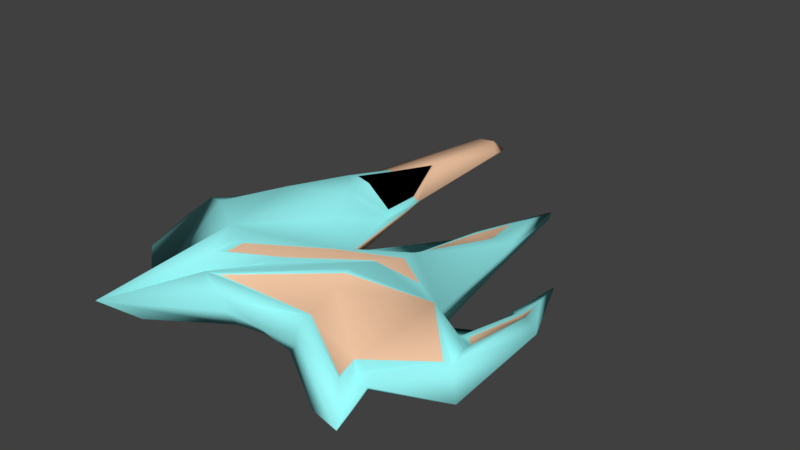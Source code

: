 # Source: Cadarache_DiamondMII.blend  (saved by Blender 2.79.7; exported with 4.5.12 LTS)
import bpy
from mathutils import Matrix  # noqa: F401  (used for matrix-valued properties, if any)

bpy.ops.wm.read_factory_settings(use_empty=True)
scene = bpy.context.scene
scene.name = 'Scene'

# ---- collections
col_collection_1 = bpy.data.collections.new('Collection 1'); scene.collection.children.link(col_collection_1)
col_gem = bpy.data.collections.new('gem')  # instanced only; not linked into the scene

# ---- materials (node trees are filled in below, after node groups)
mat_blue = bpy.data.materials.new('blue')
mat_blue.alpha_threshold = 0.0
mat_blue.use_transparent_shadow = False
mat_blue.diffuse_color = (0.3482, 1.0, 1.0, 1.0)
mat_blue.specular_color = (1.0, 0.002121, 0.2808)
mat_blue.roughness = 0.5
mat_blue.specular_intensity = 1.0
mat_orange = bpy.data.materials.new('orange')
mat_orange.alpha_threshold = 0.0
mat_orange.use_transparent_shadow = False
mat_orange.diffuse_color = (1.0, 0.6335, 0.4092, 1.0)
mat_orange.specular_color = (0.09349, 1.0, 0.1231)
mat_orange.roughness = 0.5
mat_orange.specular_intensity = 1.0
mat_material_001 = bpy.data.materials.new('Material.001')
mat_material_001.alpha_threshold = 0.0
mat_material_001.use_transparent_shadow = False
mat_material_001.diffuse_color = (0.0, 0.0, 0.0, 1.0)
mat_material_001.roughness = 0.5
mat_material_001.specular_intensity = 0.5308

# ---- material node trees

# ---- world
world_world = bpy.data.worlds.new('World'); scene.world = world_world
world_world.color = (0.05088, 0.05088, 0.05088)
world_world.use_sun_shadow = False
world_world.sun_shadow_jitter_overblur = 0.0

# ---- meshes
me_cube_001 = bpy.data.meshes.new('Cube.001')
me_cube_001.from_pydata([(-2.027, -0.4904, 0.1477), (-2.001, -1.354, 0.1477), (1.195, -1.741, 0.1801), (1.308, -2.08, 0.3483), (1.598, -0.7518, 0.1004), (0.4692, -1.739, 0.1477), (-1.569, 0.0119, 0.1477), (-0.8596, -1.516, 0.5445), (-0.2245, -0.1319, 0.1477), (-0.4535, -1.739, 0.1477), (0.007877, -1.739, 0.1477), (-2.027, -0.4904, 0.3842), (-1.545, 0.0119, 0.3842), (0.6517, 2.142, 0.05368), (-0.8567, -1.234, 0.5473), (-0.7402, 1.921, 0.3492), (-0.654, 0.1656, 0.6184), (-0.1574, -0.5391, 0.4263), (-0.3479, -1.103, 0.4803), (0.4991, -1.621, 0.4338), (0.2946, -0.5341, 0.4197), (-1.45, -0.04005, 0.0166), (-1.871, -0.5143, 0.0166), (-2.168, -0.8751, 0.0166), (-2.29, -0.6123, 0.1477), (1.275, -1.689, 0.0166), (1.108, -2.198, 0.0166), (0.7229, -1.311, 0.0166), (1.98, -1.375, 0.0166), (0.3434, -1.695, 0.0166), (0.6877, 2.037, 0.01048), (-0.8828, 0.0181, 0.01793), (-0.6741, -0.1953, 0.01793), (-1.12, -2.198, 0.0166), (-0.2064, -0.3751, 0.0166), (-0.008407, -1.634, 0.0166), (-0.3597, -1.695, 0.0166), (1.143, -0.4853, 0.0166), (-0.2916, -1.096, 0.0166), (0.9307, 0.941, 0.1967), (0.3755, 1.079, 0.07255), (0.906, 0.7716, 0.01353), (0.5264, 0.7511, 0.09824), (-1.205, 0.8794, 0.3601), (-0.6547, 0.5385, 0.5914), (-0.6368, 0.7294, 0.5507), (-0.5285, 1.23, 0.1568), (-0.9162, 0.6188, -0.001204), (-0.6944, 0.5192, 0.03265), (-0.5654, -0.1041, 0.4667), (-0.5446, -0.1785, 0.01793), (-0.4921, 0.6269, 0.184), (-1.39, -1.876, 0.0166), (-1.237, -0.1041, 0.6145), (-1.487, -0.8295, 0.6377), (-1.166, -0.01097, 0.01793), (-1.171, -0.3548, 0.0166), (-1.132, 0.5678, -0.0341), (-0.9701, 1.264, 0.4077), (-1.021, 0.5941, 0.5574), (0.439, -0.03486, 0.3689), (1.395, -0.5527, 0.04671), (-0.9462, -1.169, 0.677), (-0.2245, -0.2305, 0.2279), (0.4427, -1.001, 0.6081), (-0.7244, -1.715, 0.4704), (0.08409, 0.04977, 0.1064), (0.2551, 0.05499, 0.2211), (0.4546, 0.965, 0.2021), (0.7615, 0.9272, 0.2568), (0.6723, 1.625, 0.1553), (1.367, -1.797, 0.1477), (1.568, -2.399, 0.1477), (0.4692, -1.739, 0.2829), (-0.4535, -1.739, 0.2829), (0.3869, -0.5532, 0.474), (-0.3475, -1.223, 0.4744), (-1.546, -2.399, 0.1477), (-1.217, 1.172, 0.134), (1.693, -0.05838, 0.1768), (1.649, 0.3901, 0.08666), (1.908, -0.2495, 0.3151), (1.56, -0.2555, 0.01065), (1.212, -0.5972, 0.2644), (1.852, -1.276, 0.3156), (1.542, 0.8195, 0.007989), (2.061, -0.3059, 0.2177), (1.589, 0.03019, 0.1187), (0.1949, 0.2269, 0.1388), (0.3195, 0.2307, 0.2167), (0.4647, 0.8933, 0.2028), (0.6882, 0.8658, 0.2136), (0.6232, 1.374, 0.1916), (1.73, -0.09553, 0.1773), (1.871, -0.2326, 0.2744), (1.479, -0.5252, 0.04965), (1.626, -0.682, 0.08259), (1.691, 0.2924, 0.09975), (-0.604, -1.649, 0.4492), (0.4804, -1.234, 0.532), (0.5126, -1.574, 0.415), (1.151, -1.714, 0.2906), (1.259, -2.023, 0.335), (1.765, -1.279, 0.3045), (0.4482, -1.041, 0.5809), (1.168, -0.6444, 0.3603), (-0.3356, -1.055, 0.4764), (-0.1473, -0.5634, 0.4283), (0.4597, -0.2209, 0.3931), (0.2916, -0.4853, 0.4224), (0.8128, -0.4169, 0.3316), (-0.7698, -1.182, 0.536), (-0.7675, -1.401, 0.5335), (-0.6782, 1.241, 0.03513), (-0.9942, 1.194, -0.01312), (-0.9009, 1.218, 0.001127), (-1.148, 1.216, 0.03281), (-0.6606, 0.2906, 0.59), (-0.7334, 1.774, 0.3624), (-0.9277, 1.219, 0.4118), (-0.9706, 0.6528, 0.5384), (-0.5237, 0.6805, 0.2228), (-0.5544, 1.19, 0.1998), (-0.7216, 1.712, 0.3822), (-0.6492, 1.228, 0.4706), (-0.9002, 1.202, 0.4276), (-0.9397, 0.6811, 0.544), (-0.5288, 0.7065, 0.2539), (-0.5571, 1.175, 0.2327), (-0.6538, 2.891, 0.147), (-0.6782, 3.033, 0.1203), (-0.7704, 3.0, 0.253), (-0.8971, 2.897, 0.2852), (-0.7554, 3.211, 0.08476), (-0.7412, 2.985, 0.07657), (-0.8884, 3.029, 0.07867), (-0.9264, 3.022, 0.1344)], [], [(9, 36, 35, 10), (40, 42, 34, 8), (6, 21, 22, 0), (0, 22, 24), (77, 33, 36, 9), (10, 35, 29, 5), (1, 23, 52), (39, 41, 30, 13), (81, 80, 97, 94), (24, 23, 1), (5, 29, 26, 72), (71, 25, 28, 84), (16, 62, 63, 49), (17, 14, 111, 107), (11, 24, 1, 52), (65, 19, 100, 98), (2, 84, 103, 101), (51, 49, 63, 46), (40, 63, 66, 68), (59, 53, 16), (54, 52, 77, 62), (53, 54, 62, 16), (108, 17, 107), (7, 18, 106, 112), (10, 73, 74, 9), (0, 11, 12, 6), (72, 73, 5), (5, 73, 10), (24, 11, 0), (9, 74, 77), (46, 63, 8), (31, 50, 34, 32), (32, 34, 38, 33), (22, 52, 23, 24), (29, 27, 25, 26), (25, 27, 37, 28), (33, 38, 36), (48, 34, 50), (41, 42, 30), (57, 47, 31, 55), (56, 32, 33, 52), (55, 31, 32, 56), (36, 38, 37, 35), (38, 34, 37), (35, 37, 27, 29), (72, 26, 25, 71), (52, 33, 77), (37, 34, 42, 41), (8, 63, 40), (83, 39, 60), (13, 40, 68, 70), (83, 37, 41, 39), (13, 30, 42, 40), (8, 34, 48, 46), (6, 12, 43, 78), (51, 46, 122, 121), (58, 59, 120, 119), (78, 21, 6), (16, 51, 121, 117), (46, 15, 118, 122), (47, 48, 50, 31), (15, 58, 119, 118), (43, 12, 59, 58), (21, 116, 114, 57), (21, 55, 56, 22), (22, 56, 52), (21, 57, 55), (12, 11, 54, 53), (11, 52, 54), (12, 53, 59), (59, 16, 117, 120), (51, 16, 49), (108, 110, 83, 60), (14, 17, 63, 62), (20, 18, 76, 75), (17, 108, 60, 63), (110, 20, 75, 83), (18, 7, 77, 76), (7, 14, 62, 77), (70, 68, 90, 92), (69, 70, 92, 91), (39, 70, 69), (63, 60, 67, 66), (39, 13, 70), (60, 39, 69, 67), (2, 3, 72, 71), (84, 2, 71), (19, 65, 74, 73), (65, 64, 75, 76), (64, 83, 75), (65, 76, 77), (65, 77, 74), (3, 19, 73, 72), (3, 2, 101, 102), (83, 64, 104, 105), (113, 115, 135, 134), (61, 79, 87, 82), (84, 28, 86), (28, 37, 82), (86, 28, 82, 85), (82, 87, 85), (79, 61, 95, 93), (4, 61, 83, 84), (80, 81, 86, 85), (79, 80, 85, 87), (83, 61, 37), (81, 4, 84, 86), (91, 92, 90), (89, 91, 90, 88), (67, 69, 91, 89), (66, 67, 89, 88), (68, 66, 88, 90), (95, 96, 94, 93), (93, 94, 97), (4, 81, 94, 96), (80, 79, 93, 97), (61, 4, 96, 95), (100, 102, 101, 99), (101, 103, 105, 99), (98, 100, 99), (104, 99, 105), (98, 99, 104), (84, 83, 105, 103), (64, 65, 98, 104), (19, 3, 102, 100), (111, 112, 106, 107), (106, 109, 108, 107), (109, 110, 108), (14, 7, 112, 111), (20, 110, 109), (18, 20, 109, 106), (15, 46, 129, 131), (78, 132, 136), (113, 46, 48), (115, 113, 48, 47), (78, 116, 21), (43, 58, 132, 78), (114, 115, 47, 57), (46, 113, 134, 130), (46, 130, 129), (115, 114, 135), (116, 78, 136, 135), (58, 15, 131, 132), (114, 116, 135), (117, 121, 127, 44), (121, 122, 128, 127), (119, 120, 126, 125), (120, 117, 44, 126), (122, 118, 123, 128), (118, 119, 125, 123), (123, 125, 124), (125, 126, 45, 124), (124, 45, 127, 128), (123, 124, 128), (45, 44, 127), (44, 45, 126), (61, 82, 37), (131, 129, 130, 133), (132, 131, 133), (130, 134, 133), (134, 135, 133), (135, 136, 133), (136, 132, 133)])
me_cube_001.polygons.foreach_set('use_smooth', [True] * 163)
me_cube_001.polygons.foreach_set('material_index', [0, 0, 0, 0, 0, 0, 0, 0, 0, 0, 0, 0, 0, 0, 0, 0, 0, 0, 0, 0, 0, 0, 0, 0, 0, 1, 0, 0, 1, 0, 1, 0, 0, 0, 0, 0, 0, 0, 0, 0, 0, 0, 0, 0, 0, 0, 0, 0, 0, 0, 0, 0, 0, 0, 1, 0, 0, 0, 0, 1, 0, 1, 0, 0, 0, 0, 0, 0, 0, 0, 0, 0, 0, 0, 0, 0, 0, 0, 0, 0, 0, 0, 0, 0, 0, 0, 0, 0, 0, 0, 0, 0, 0, 0, 0, 0, 0, 0, 0, 0, 0, 0, 0, 0, 0, 0, 0, 1, 1, 0, 0, 0, 1, 1, 0, 0, 0, 1, 1, 1, 1, 1, 0, 0, 0, 1, 1, 1, 0, 0, 0, 1, 1, 0, 0, 0, 1, 0, 0, 1, 0, 0, 1, 0, 0, 0, 0, 0, 1, 1, 2, 2, 2, 2, 2, 2, 0, 1, 1, 0, 0, 0, 1])
me_cube_001.materials.append(mat_blue)
me_cube_001.materials.append(mat_orange)
me_cube_001.materials.append(mat_material_001)
me_cube_001.use_remesh_preserve_volume = False
me_cube_001.use_remesh_preserve_attributes = False
me_cube_001.use_mirror_vertex_groups = False
me_cube_001.update()

# ---- objects
ob_fz_thruster_0 = bpy.data.objects.new('fz_thruster:0', None)
ob_fz_repulsor_2 = bpy.data.objects.new('fz_repulsor:2', None)
ob_vehicle_body = bpy.data.objects.new('vehicle_body', me_cube_001)
ob_fz_repulsor_1 = bpy.data.objects.new('fz_repulsor:1', None)
ob_fz_repulsor_3 = bpy.data.objects.new('fz_repulsor:3', None)
ob_fz_repulsor_0 = bpy.data.objects.new('fz_repulsor:0', None)

# ---- transforms, parenting, visibility, modifiers, constraints
ob_fz_thruster_0.location = (0.0, 0.0, 0.0)
ob_fz_thruster_0.rotation_euler = (-1.571, -2.22e-16, 2.22e-16)
ob_fz_thruster_0.lineart.crease_threshold = 0.0
ob_fz_repulsor_2.location = (0.0, -2.192, 0.213)
ob_fz_repulsor_2.rotation_euler = (-0.2898, -0.1975, -0.582)
ob_fz_repulsor_2.scale = (0.6114, 0.6114, 0.6114)
ob_fz_repulsor_2.show_instancer_for_render = False
ob_fz_repulsor_2.instance_type = 'COLLECTION'
ob_fz_repulsor_2.lineart.crease_threshold = 0.0
ob_vehicle_body.location = (0.0, 0.0, 0.0)
ob_vehicle_body.lineart.crease_threshold = 0.0
ob_fz_repulsor_1.location = (2.0, -2.004, 0.1446)
ob_fz_repulsor_1.rotation_euler = (-0.3491, -0.3491, 0.0)
ob_fz_repulsor_1.scale = (0.6114, 0.6114, 0.6114)
ob_fz_repulsor_1.show_instancer_for_render = False
ob_fz_repulsor_1.instance_type = 'COLLECTION'
ob_fz_repulsor_1.lineart.crease_threshold = 0.0
ob_fz_repulsor_3.location = (-2.0, -2.004, 0.1446)
ob_fz_repulsor_3.rotation_euler = (-0.3491, 0.1745, 0.0)
ob_fz_repulsor_3.scale = (0.6114, 0.6114, 0.6114)
ob_fz_repulsor_3.show_instancer_for_render = False
ob_fz_repulsor_3.instance_type = 'COLLECTION'
ob_fz_repulsor_3.lineart.crease_threshold = 0.0
ob_fz_repulsor_0.location = (0.0, 2.0, 0.1674)
ob_fz_repulsor_0.rotation_euler = (0.3491, -0.0, 0.0)
ob_fz_repulsor_0.show_instancer_for_render = False
ob_fz_repulsor_0.instance_type = 'COLLECTION'
ob_fz_repulsor_0.lineart.crease_threshold = 0.0
ob_fz_repulsor_2.instance_collection = col_gem
ob_fz_repulsor_1.instance_collection = col_gem
ob_fz_repulsor_3.instance_collection = col_gem
ob_fz_repulsor_0.instance_collection = col_gem

# ---- collection membership
col_collection_1.objects.link(ob_fz_thruster_0)
col_collection_1.objects.link(ob_fz_repulsor_2)
col_collection_1.objects.link(ob_vehicle_body)
col_collection_1.objects.link(ob_fz_repulsor_1)
col_collection_1.objects.link(ob_fz_repulsor_3)
col_collection_1.objects.link(ob_fz_repulsor_0)

# ---- scene / render settings (as saved in the file)
scene.frame_start = 1; scene.frame_end = 250; scene.frame_set(1)
scene.render.engine = 'BLENDER_EEVEE_NEXT'
scene.render.resolution_percentage = 50
scene.render.dither_intensity = 0.0
scene.cycles.use_denoising = False
scene.cycles.samples = 128
scene.cycles.sampling_pattern = 'TABULATED_SOBOL'
scene.cycles.use_adaptive_sampling = False
scene.cycles.use_light_tree = False
scene.view_settings.view_transform = 'Standard'
bpy.context.view_layer.update()

# ---- added for rendering (the .blend has no active camera and no usable light): camera, sun
cam_auto = bpy.data.cameras.new('AutoCamera')
cam_auto.lens = 50.0
cam_auto.sensor_width = 36.0
cam_auto.clip_end = 1000.0
ob_auto_camera = bpy.data.objects.new('AutoCamera', cam_auto)
scene.collection.objects.link(ob_auto_camera)
ob_auto_camera.location = (6.48768, -7.51681, 5.60315)
ob_auto_camera.rotation_euler = (1.09748, -7.21219e-08, 0.694738)
scene.camera = ob_auto_camera
light_auto_sun = bpy.data.lights.new('AutoSun', 'SUN')
light_auto_sun.energy = 3.0
light_auto_sun.angle = 0.0523599
ob_auto_sun = bpy.data.objects.new('AutoSun', light_auto_sun)
scene.collection.objects.link(ob_auto_sun)
ob_auto_sun.rotation_euler = (0.872665, 0.174533, 0.523599)
bpy.context.view_layer.update()
